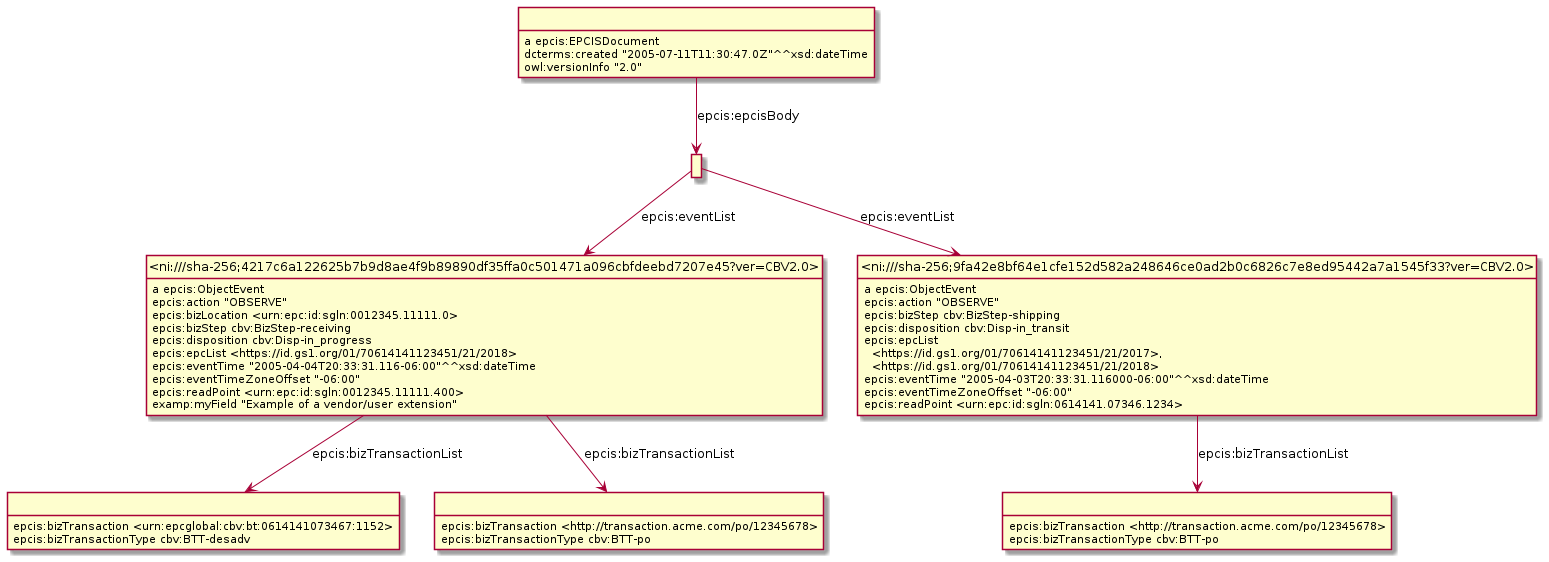

The diagram above was rendered by PlantUML. Its source (embedded in the PNG):
@startuml
hide empty methods
hide empty attributes
hide circle
skinparam classAttributeIconSize 0
class _r1631887254r0_ as " "
_r1631887254r0_ : epcis:bizTransaction <urn:epcglobal:cbv:bt:0614141073467:1152>
_r1631887254r0_ : epcis:bizTransactionType cbv:BTT-desadv
class _ni_sha_256_4217c6a122625b7b9d8ae4f9b89890df35ffa0c501471a096cbfdeebd7207e45_ver_CBV2_0_ as "<ni:///sha-256;4217c6a122625b7b9d8ae4f9b89890df35ffa0c501471a096cbfdeebd7207e45?ver=CBV2.0>"
_ni_sha_256_4217c6a122625b7b9d8ae4f9b89890df35ffa0c501471a096cbfdeebd7207e45_ver_CBV2_0_ : a epcis:ObjectEvent
_ni_sha_256_4217c6a122625b7b9d8ae4f9b89890df35ffa0c501471a096cbfdeebd7207e45_ver_CBV2_0_ -down-> _r1631887254r0_ : epcis:bizTransactionList
class _r1631887254r1_ as " "
_ni_sha_256_4217c6a122625b7b9d8ae4f9b89890df35ffa0c501471a096cbfdeebd7207e45_ver_CBV2_0_ -down-> _r1631887254r1_ : epcis:bizTransactionList
_ni_sha_256_4217c6a122625b7b9d8ae4f9b89890df35ffa0c501471a096cbfdeebd7207e45_ver_CBV2_0_ : epcis:action "OBSERVE"
_ni_sha_256_4217c6a122625b7b9d8ae4f9b89890df35ffa0c501471a096cbfdeebd7207e45_ver_CBV2_0_ : epcis:bizLocation <urn:epc:id:sgln:0012345.11111.0>
_ni_sha_256_4217c6a122625b7b9d8ae4f9b89890df35ffa0c501471a096cbfdeebd7207e45_ver_CBV2_0_ : epcis:bizStep cbv:BizStep-receiving
_ni_sha_256_4217c6a122625b7b9d8ae4f9b89890df35ffa0c501471a096cbfdeebd7207e45_ver_CBV2_0_ : epcis:disposition cbv:Disp-in_progress
_ni_sha_256_4217c6a122625b7b9d8ae4f9b89890df35ffa0c501471a096cbfdeebd7207e45_ver_CBV2_0_ : epcis:epcList <https://id.gs1.org/01/70614141123451/21/2018>
_ni_sha_256_4217c6a122625b7b9d8ae4f9b89890df35ffa0c501471a096cbfdeebd7207e45_ver_CBV2_0_ : epcis:eventTime "2005-04-04T20:33:31.116-06:00"^^xsd:dateTime
_ni_sha_256_4217c6a122625b7b9d8ae4f9b89890df35ffa0c501471a096cbfdeebd7207e45_ver_CBV2_0_ : epcis:eventTimeZoneOffset "-06:00"
_ni_sha_256_4217c6a122625b7b9d8ae4f9b89890df35ffa0c501471a096cbfdeebd7207e45_ver_CBV2_0_ : epcis:readPoint <urn:epc:id:sgln:0012345.11111.400>
_ni_sha_256_4217c6a122625b7b9d8ae4f9b89890df35ffa0c501471a096cbfdeebd7207e45_ver_CBV2_0_ : examp:myField "Example of a vendor/user extension"
_r1631887254r1_ : epcis:bizTransaction <http://transaction.acme.com/po/12345678>
_r1631887254r1_ : epcis:bizTransactionType cbv:BTT-po
class _r1631887254r2_ as " "
_r1631887254r2_ : a epcis:EPCISDocument
class _r1631887254r3_ as " "
_r1631887254r2_ -down-> _r1631887254r3_ : epcis:epcisBody
_r1631887254r2_ : dcterms:created "2005-07-11T11:30:47.0Z"^^xsd:dateTime
_r1631887254r2_ : owl:versionInfo "2.0"
_r1631887254r3_ -down-> _ni_sha_256_4217c6a122625b7b9d8ae4f9b89890df35ffa0c501471a096cbfdeebd7207e45_ver_CBV2_0_ : epcis:eventList
class _ni_sha_256_9fa42e8bf64e1cfe152d582a248646ce0ad2b0c6826c7e8ed95442a7a1545f33_ver_CBV2_0_ as "<ni:///sha-256;9fa42e8bf64e1cfe152d582a248646ce0ad2b0c6826c7e8ed95442a7a1545f33?ver=CBV2.0>"
_r1631887254r3_ -down-> _ni_sha_256_9fa42e8bf64e1cfe152d582a248646ce0ad2b0c6826c7e8ed95442a7a1545f33_ver_CBV2_0_ : epcis:eventList
_ni_sha_256_9fa42e8bf64e1cfe152d582a248646ce0ad2b0c6826c7e8ed95442a7a1545f33_ver_CBV2_0_ : a epcis:ObjectEvent
class _r1631887254r4_ as " "
_ni_sha_256_9fa42e8bf64e1cfe152d582a248646ce0ad2b0c6826c7e8ed95442a7a1545f33_ver_CBV2_0_ -down-> _r1631887254r4_ : epcis:bizTransactionList
_ni_sha_256_9fa42e8bf64e1cfe152d582a248646ce0ad2b0c6826c7e8ed95442a7a1545f33_ver_CBV2_0_ : epcis:action "OBSERVE"
_ni_sha_256_9fa42e8bf64e1cfe152d582a248646ce0ad2b0c6826c7e8ed95442a7a1545f33_ver_CBV2_0_ : epcis:bizStep cbv:BizStep-shipping
_ni_sha_256_9fa42e8bf64e1cfe152d582a248646ce0ad2b0c6826c7e8ed95442a7a1545f33_ver_CBV2_0_ : epcis:disposition cbv:Disp-in_transit
_ni_sha_256_9fa42e8bf64e1cfe152d582a248646ce0ad2b0c6826c7e8ed95442a7a1545f33_ver_CBV2_0_ : epcis:epcList\n  <https://id.gs1.org/01/70614141123451/21/2017>,\n  <https://id.gs1.org/01/70614141123451/21/2018>
_ni_sha_256_9fa42e8bf64e1cfe152d582a248646ce0ad2b0c6826c7e8ed95442a7a1545f33_ver_CBV2_0_ : epcis:eventTime "2005-04-03T20:33:31.116000-06:00"^^xsd:dateTime
_ni_sha_256_9fa42e8bf64e1cfe152d582a248646ce0ad2b0c6826c7e8ed95442a7a1545f33_ver_CBV2_0_ : epcis:eventTimeZoneOffset "-06:00"
_ni_sha_256_9fa42e8bf64e1cfe152d582a248646ce0ad2b0c6826c7e8ed95442a7a1545f33_ver_CBV2_0_ : epcis:readPoint <urn:epc:id:sgln:0614141.07346.1234>
_r1631887254r4_ : epcis:bizTransaction <http://transaction.acme.com/po/12345678>
_r1631887254r4_ : epcis:bizTransactionType cbv:BTT-po
@enduml